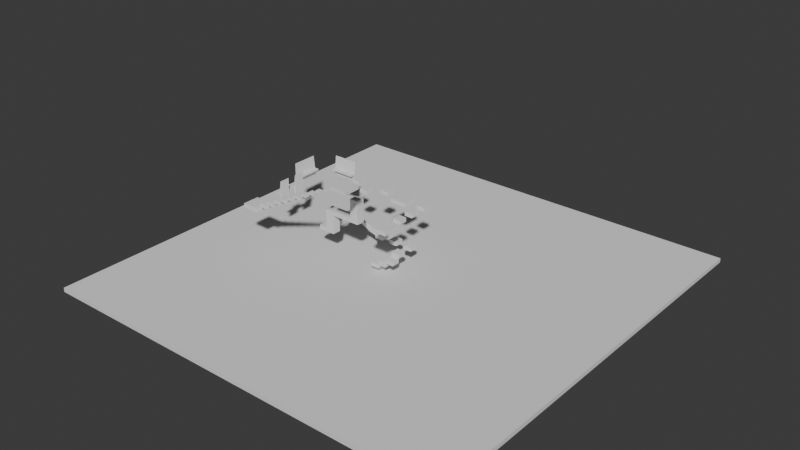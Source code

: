 # Source: map.blend  (saved by Blender 4.2.66; exported with 4.5.12 LTS)
import bpy
from mathutils import Matrix  # noqa: F401  (used for matrix-valued properties, if any)

bpy.ops.wm.read_factory_settings(use_empty=True)
scene = bpy.context.scene
scene.name = 'Scene'

# ---- collections
col_collection = bpy.data.collections.new('Collection'); scene.collection.children.link(col_collection)

# ---- world
world_world = bpy.data.worlds.new('World'); scene.world = world_world
world_world.use_nodes = True; world_world.node_tree.nodes.clear()
_N = world_world.node_tree.nodes; _L = world_world.node_tree.links
n0 = _N.new('ShaderNodeOutputWorld'); n0.name = 'World Output'; n0.location = (300, 300)
n1 = _N.new('ShaderNodeBackground'); n1.name = 'Background'; n1.location = (10, 300)
n1.inputs[0].default_value = (0.05088, 0.05088, 0.05088, 1.0)
_L.new(n1.outputs[0], n0.inputs[0])
n0.is_active_output = True
world_world.color = (0.05088, 0.05088, 0.05088)
world_world.sun_shadow_jitter_overblur = 0.0

# ---- meshes
me_cube_016 = bpy.data.meshes.new('Cube.016')
me_cube_016.from_pydata([(-1.0, -1.0, -1.0), (-1.0, -1.0, 0.0), (-1.0, 1.0, -1.0), (-1.0, 1.0, 0.0), (1.0, -1.0, -1.0), (1.0, -1.0, 0.0), (1.0, 1.0, -1.0), (1.0, 1.0, 0.0), (23.0, -24.5, -13.5), (23.0, -24.5, -12.5), (-27.0, -24.5, -13.5), (-27.0, -24.5, -12.5), (23.0, 25.5, -13.5), (23.0, 25.5, -12.5), (-27.0, 25.5, -13.5), (-27.0, 25.5, -12.5), (-1.5, -2.25, -12.5), (-1.5, -2.25, -11.5), (-2.5, -2.25, -12.5), (-2.5, -2.25, -11.5), (-1.5, -1.25, -12.5), (-1.5, -1.25, -11.5), (-2.5, -1.25, -12.5), (-2.5, -1.25, -11.5), (-0.5, -2.25, -11.5), (-0.5, -2.25, -10.5), (-1.5, -2.25, -11.5), (-1.5, -2.25, -10.5), (-0.5, -1.25, -11.5), (-0.5, -1.25, -10.5), (-1.5, -1.25, -11.5), (-1.5, -1.25, -10.5), (-0.5, -1.25, -10.5), (-0.5, -1.25, -9.5), (-1.5, -1.25, -10.5), (-1.5, -1.25, -9.5), (-0.5, -0.25, -10.5), (-0.5, -0.25, -9.5), (-1.5, -0.25, -10.5), (-1.5, -0.25, -9.5), (-0.5, -0.25, -9.5), (-0.5, -0.25, -8.5), (-1.5, -0.25, -9.5), (-1.5, -0.25, -8.5), (-0.5, 0.75, -9.5), (-0.5, 0.75, -8.5), (-1.5, 0.75, -9.5), (-1.5, 0.75, -8.5), (-1.5, -0.25, -8.5), (-1.5, -0.25, -7.5), (-2.5, -0.25, -8.5), (-2.5, -0.25, -7.5), (-1.5, 0.75, -8.5), (-1.5, 0.75, -7.5), (-2.5, 0.75, -8.5), (-2.5, 0.75, -7.5), (-3.5, -0.25, -8.5), (-3.5, -0.25, -7.5), (-4.5, -0.25, -8.5), (-4.5, -0.25, -7.5), (-3.5, 0.75, -8.5), (-3.5, 0.75, -7.5), (-4.5, 0.75, -8.5), (-4.5, 0.75, -7.5), (-3.5, -2.25, -8.5), (-3.5, -2.25, -7.5), (-4.5, -2.25, -8.5), (-4.5, -2.25, -7.5), (-3.5, -1.25, -8.5), (-3.5, -1.25, -7.5), (-4.5, -1.25, -8.5), (-4.5, -1.25, -7.5), (-3.5, -4.25, -8.5), (-3.5, -4.25, -7.5), (-4.5, -4.25, -8.5), (-4.5, -4.25, -7.5), (-3.5, -3.25, -8.5), (-3.5, -3.25, -7.5), (-4.5, -3.25, -8.5), (-4.5, -3.25, -7.5), (-4.149, -7.75, -6.0), (-4.149, -7.75, -5.0), (-4.149, -4.25, -8.5), (-4.149, -4.25, -7.5), (-3.851, -7.75, -6.0), (-3.851, -7.75, -5.0), (-3.851, -4.25, -8.5), (-3.851, -4.25, -7.5), (-4.5, -8.75, -6.0), (-4.5, -8.75, -5.0), (-4.5, -7.75, -6.0), (-4.5, -7.75, -5.0), (-3.5, -8.75, -6.0), (-3.5, -8.75, -5.0), (-3.5, -7.75, -6.0), (-3.5, -7.75, -5.0), (-2.0, -8.75, -6.0), (-2.0, -8.75, -5.0), (-2.0, -7.75, -6.0), (-2.0, -7.75, -5.0), (0.5, -8.75, -6.0), (0.5, -8.75, -5.0), (0.5, -7.75, -6.0), (0.5, -7.75, -5.0), (-0.5, -7.75, -6.0), (-0.5, -7.75, -0.5), (-0.5, -6.75, -6.0), (-0.5, -6.75, -0.5), (0.5, -7.75, -6.0), (0.5, -7.75, -0.5), (0.5, -6.75, -6.0), (0.5, -6.75, -0.5), (0.5, -6.75, -1.5), (0.5, -6.75, -0.5), (-0.5, -6.75, -1.5), (-0.5, -6.75, -0.5), (0.5, -4.25, -1.5), (0.5, -4.25, -0.5), (-0.5, -4.25, -1.5), (-0.5, -4.25, -0.5), (-0.5, -4.25, -1.5), (-0.5, -4.25, 4.0), (-0.5, -3.25, -1.5), (-0.5, -3.25, 4.0), (0.5, -4.25, -1.5), (0.5, -4.25, 4.0), (0.5, -3.25, -1.5), (0.5, -3.25, 4.0), (-6.0, 0.5, -1.0), (-6.0, 0.5, 0.0), (-6.0, -0.5, -1.0), (-6.0, -0.5, 0.0), (-7.0, 0.5, -1.0), (-7.0, 0.5, 0.0), (-7.0, -0.5, -1.0), (-7.0, -0.5, 0.0), (-4.0, 0.5, -1.0), (-4.0, 0.5, 0.0), (-4.0, -0.5, -1.0), (-4.0, -0.5, 0.0), (-5.0, 0.5, -1.0), (-5.0, 0.5, 0.0), (-5.0, -0.5, -1.0), (-5.0, -0.5, 0.0), (-2.0, 0.5, -1.0), (-2.0, 0.5, 0.0), (-2.0, -0.5, -1.0), (-2.0, -0.5, 0.0), (-3.0, 0.5, -1.0), (-3.0, 0.5, 0.0), (-3.0, -0.5, -1.0), (-3.0, -0.5, 0.0), (-7.5, -3.75, -1.0), (-7.5, -3.75, 0.0), (-7.5, -1.75, -1.0), (-7.5, -1.75, 0.0), (-5.5, -3.75, -1.0), (-5.5, -3.75, 0.0), (-5.5, -1.75, -1.0), (-5.5, -1.75, 0.0), (-6.5, -5.0, -1.0), (-6.5, -5.0, 0.0), (-6.5, -6.0, -1.0), (-6.5, -6.0, 0.0), (-7.5, -5.0, -1.0), (-7.5, -5.0, 0.0), (-7.5, -6.0, -1.0), (-7.5, -6.0, 0.0), (-5.25, -7.0, -1.0), (-5.25, -7.0, 0.0), (-5.25, -8.0, -1.0), (-5.25, -8.0, 0.0), (-6.25, -7.0, -1.0), (-6.25, -7.0, 0.0), (-6.25, -8.0, -1.0), (-6.25, -8.0, 0.0), (-6.5, -9.25, -1.0), (-6.5, -9.25, 0.0), (-6.5, -10.25, -1.0), (-6.5, -10.25, 0.0), (-7.5, -9.25, -1.0), (-7.5, -9.25, 0.0), (-7.5, -10.25, -1.0), (-7.5, -10.25, 0.0), (-3.5, -16.0, -2.0), (-3.5, -16.25, 2.5), (-3.5, -16.25, -2.0), (-3.5, -16.25, 2.5), (-6.5, -16.0, -2.0), (-6.5, -16.25, 2.5), (-6.5, -16.25, -2.0), (-6.5, -16.25, 2.5), (-3.5, -16.09, -0.4475), (-3.5, -16.25, -0.4475), (-6.5, -16.25, -0.4475), (-6.5, -16.09, -0.4475), (-3.5, -16.25, -0.7952), (-6.5, -16.25, -0.7952), (-6.5, -16.07, -0.7952), (-3.5, -16.07, -0.7952), (-3.5, -15.56, -0.7962), (-3.5, -15.55, -0.4465), (-6.5, -15.55, -0.4465), (-6.5, -15.56, -0.7962), (-7.949, -14.3, -2.0), (-8.199, -14.3, 2.5), (-8.199, -14.3, -2.0), (-8.199, -14.3, 2.5), (-7.949, -11.3, -2.0), (-8.199, -11.3, 2.5), (-8.199, -11.3, -2.0), (-8.199, -11.3, 2.5), (-8.035, -14.3, -0.4475), (-8.199, -14.3, -0.4475), (-8.199, -11.3, -0.4475), (-8.035, -11.3, -0.4475), (-8.199, -14.3, -0.7952), (-8.199, -11.3, -0.7952), (-8.016, -11.3, -0.7952), (-8.016, -14.3, -0.7952), (-7.506, -14.3, -0.7962), (-7.501, -14.3, -0.4465), (-7.501, -11.3, -0.4465), (-7.506, -11.3, -0.7962), (-2.5, -14.35, -2.0), (-2.5, -14.1, 2.5), (-2.5, -14.1, -2.0), (-2.5, -14.1, 2.5), (-1.25, -14.35, -2.0), (-1.25, -14.1, 2.5), (-1.25, -14.1, -2.0), (-1.25, -14.1, 2.5), (-2.5, -14.27, -0.4475), (-2.5, -14.1, -0.4475), (-1.25, -14.1, -0.4475), (-1.25, -14.27, -0.4475), (-2.5, -14.1, -0.7952), (-1.25, -14.1, -0.7952), (-1.25, -14.29, -0.7952), (-2.5, -14.29, -0.7952), (-2.5, -14.8, -0.7962), (-2.5, -14.8, -0.4465), (-1.25, -14.8, -0.4465), (-1.25, -14.8, -0.7962), (-0.25, -14.35, -2.0), (-0.25, -14.1, 2.5), (-0.25, -14.1, -2.0), (-0.25, -14.1, 2.5), (1.0, -14.35, -2.0), (1.0, -14.1, 2.5), (1.0, -14.1, -2.0), (1.0, -14.1, 2.5), (-0.25, -14.27, -0.4475), (-0.25, -14.1, -0.4475), (1.0, -14.1, -0.4475), (1.0, -14.27, -0.4475), (-0.25, -14.1, -0.7952), (1.0, -14.1, -0.7952), (1.0, -14.29, -0.7952), (-0.25, -14.29, -0.7952), (-0.25, -14.8, -0.7962), (-0.25, -14.8, -0.4465), (1.0, -14.8, -0.4465), (1.0, -14.8, -0.7962), (3.25, -15.5, -1.5), (3.25, -15.5, -0.5), (3.25, -13.5, -1.5), (3.25, -13.5, -0.5), (5.25, -15.5, -1.5), (5.25, -15.5, -0.5), (5.25, -13.5, -1.5), (5.25, -13.5, -0.5), (4.75, -13.5, -0.5), (4.75, -13.5, 0.5), (3.75, -13.5, -0.5), (3.75, -13.5, 0.5), (4.75, -12.5, -0.5), (4.75, -12.5, 0.5), (3.75, -12.5, -0.5), (3.75, -12.5, 0.5), (4.695, -12.44, 0.5551), (4.695, -12.44, 1.445), (3.805, -12.44, 0.5551), (3.805, -12.44, 1.445), (4.695, -11.56, 0.5551), (4.695, -11.56, 1.445), (3.805, -11.56, 0.5551), (3.805, -11.56, 1.445), (4.659, -11.41, 1.591), (4.659, -11.41, 2.409), (3.841, -11.41, 1.591), (3.841, -11.41, 2.409), (4.659, -10.59, 1.591), (4.659, -10.59, 2.409), (3.841, -10.59, 1.591), (3.841, -10.59, 2.409), (4.647, -10.4, 2.603), (4.647, -10.4, 3.397), (3.853, -10.4, 2.603), (3.853, -10.4, 3.397), (4.647, -9.603, 2.603), (4.647, -9.603, 3.397), (3.853, -9.603, 2.603), (3.853, -9.603, 3.397), (4.605, -9.355, 3.645), (4.605, -9.355, 4.355), (3.895, -9.355, 3.645), (3.895, -9.355, 4.355), (4.605, -8.645, 3.645), (4.605, -8.645, 4.355), (3.895, -8.645, 3.645), (3.895, -8.645, 4.355), (4.6, -8.35, 4.65), (4.6, -8.35, 5.35), (3.9, -8.35, 4.65), (3.9, -8.35, 5.35), (4.6, -7.65, 4.65), (4.6, -7.65, 5.35), (3.9, -7.65, 4.65), (3.9, -7.65, 5.35), (4.566, -7.316, 5.684), (4.566, -7.316, 6.316), (3.934, -7.316, 5.684), (3.934, -7.316, 6.316), (4.566, -6.684, 5.684), (4.566, -6.684, 6.316), (3.934, -6.684, 5.684), (3.934, -6.684, 6.316), (4.544, -6.294, 6.706), (4.544, -6.294, 7.294), (3.956, -6.294, 6.706), (3.956, -6.294, 7.294), (4.544, -5.706, 6.706), (4.544, -5.706, 7.294), (3.956, -5.706, 6.706), (3.956, -5.706, 7.294), (4.527, -5.277, 7.723), (4.527, -5.277, 8.277), (3.973, -5.277, 7.723), (3.973, -5.277, 8.277), (4.527, -4.723, 7.723), (4.527, -4.723, 8.277), (3.973, -4.723, 7.723), (3.973, -4.723, 8.277), (4.473, -4.223, 8.777), (4.473, -4.223, 9.223), (4.027, -4.223, 8.777), (4.027, -4.223, 9.223), (4.473, -3.777, 8.777), (4.473, -3.777, 9.223), (4.027, -3.777, 8.777), (4.027, -3.777, 9.223), (4.397, -3.147, 9.853), (4.397, -3.147, 10.15), (4.103, -3.147, 9.853), (4.103, -3.147, 10.15), (4.397, -2.853, 9.853), (4.397, -2.853, 10.15), (4.103, -2.853, 9.853), (4.103, -2.853, 10.15), (3.25, -2.5, 10.5), (3.25, -2.5, 11.5), (3.25, -0.5, 10.5), (3.25, -0.5, 11.5), (5.25, -2.5, 10.5), (5.25, -2.5, 11.5), (5.25, -0.5, 10.5), (5.25, -0.5, 11.5)], [], [(0, 1, 3, 2), (2, 3, 7, 6), (6, 7, 5, 4), (4, 5, 1, 0), (2, 6, 4, 0), (7, 3, 1, 5), (8, 9, 11, 10), (10, 11, 15, 14), (14, 15, 13, 12), (12, 13, 9, 8), (10, 14, 12, 8), (15, 11, 9, 13), (16, 17, 19, 18), (18, 19, 23, 22), (22, 23, 21, 20), (20, 21, 17, 16), (18, 22, 20, 16), (23, 19, 17, 21), (24, 25, 27, 26), (26, 27, 31, 30), (30, 31, 29, 28), (28, 29, 25, 24), (26, 30, 28, 24), (31, 27, 25, 29), (32, 33, 35, 34), (34, 35, 39, 38), (38, 39, 37, 36), (36, 37, 33, 32), (34, 38, 36, 32), (39, 35, 33, 37), (40, 41, 43, 42), (42, 43, 47, 46), (46, 47, 45, 44), (44, 45, 41, 40), (42, 46, 44, 40), (47, 43, 41, 45), (48, 49, 51, 50), (50, 51, 55, 54), (54, 55, 53, 52), (52, 53, 49, 48), (50, 54, 52, 48), (55, 51, 49, 53), (56, 57, 59, 58), (58, 59, 63, 62), (62, 63, 61, 60), (60, 61, 57, 56), (58, 62, 60, 56), (63, 59, 57, 61), (64, 65, 67, 66), (66, 67, 71, 70), (70, 71, 69, 68), (68, 69, 65, 64), (66, 70, 68, 64), (71, 67, 65, 69), (72, 73, 75, 74), (74, 75, 79, 78), (78, 79, 77, 76), (76, 77, 73, 72), (74, 78, 76, 72), (79, 75, 73, 77), (80, 81, 83, 82), (82, 83, 87, 86), (86, 87, 85, 84), (84, 85, 81, 80), (82, 86, 84, 80), (87, 83, 81, 85), (88, 89, 91, 90), (90, 91, 95, 94), (94, 95, 93, 92), (92, 93, 89, 88), (90, 94, 92, 88), (95, 91, 89, 93), (96, 97, 99, 98), (98, 99, 103, 102), (102, 103, 101, 100), (100, 101, 97, 96), (98, 102, 100, 96), (103, 99, 97, 101), (104, 105, 107, 106), (106, 107, 111, 110), (110, 111, 109, 108), (108, 109, 105, 104), (106, 110, 108, 104), (111, 107, 105, 109), (112, 113, 115, 114), (114, 115, 119, 118), (118, 119, 117, 116), (116, 117, 113, 112), (114, 118, 116, 112), (119, 115, 113, 117), (120, 121, 123, 122), (122, 123, 127, 126), (126, 127, 125, 124), (124, 125, 121, 120), (122, 126, 124, 120), (127, 123, 121, 125), (128, 129, 131, 130), (130, 131, 135, 134), (134, 135, 133, 132), (132, 133, 129, 128), (130, 134, 132, 128), (135, 131, 129, 133), (136, 137, 139, 138), (138, 139, 143, 142), (142, 143, 141, 140), (140, 141, 137, 136), (138, 142, 140, 136), (143, 139, 137, 141), (144, 145, 147, 146), (146, 147, 151, 150), (150, 151, 149, 148), (148, 149, 145, 144), (146, 150, 148, 144), (151, 147, 145, 149), (152, 153, 155, 154), (154, 155, 159, 158), (158, 159, 157, 156), (156, 157, 153, 152), (154, 158, 156, 152), (159, 155, 153, 157), (160, 161, 163, 162), (162, 163, 167, 166), (166, 167, 165, 164), (164, 165, 161, 160), (162, 166, 164, 160), (167, 163, 161, 165), (168, 169, 171, 170), (170, 171, 175, 174), (174, 175, 173, 172), (172, 173, 169, 168), (170, 174, 172, 168), (175, 171, 169, 173), (176, 177, 179, 178), (178, 179, 183, 182), (182, 183, 181, 180), (180, 181, 177, 176), (178, 182, 180, 176), (183, 179, 177, 181), (192, 185, 187, 193), (193, 187, 191, 194), (194, 191, 189, 195), (195, 189, 185, 192), (186, 190, 188, 184), (191, 187, 185, 189), (195, 192, 201, 202), (197, 194, 195, 198), (196, 193, 194, 197), (199, 192, 193, 196), (184, 199, 196, 186), (186, 196, 197, 190), (190, 197, 198, 188), (188, 198, 199, 184), (203, 202, 201, 200), (199, 198, 203, 200), (192, 199, 200, 201), (198, 195, 202, 203), (212, 205, 207, 213), (213, 207, 211, 214), (214, 211, 209, 215), (215, 209, 205, 212), (206, 210, 208, 204), (211, 207, 205, 209), (215, 212, 221, 222), (217, 214, 215, 218), (216, 213, 214, 217), (219, 212, 213, 216), (204, 219, 216, 206), (206, 216, 217, 210), (210, 217, 218, 208), (208, 218, 219, 204), (223, 222, 221, 220), (219, 218, 223, 220), (212, 219, 220, 221), (218, 215, 222, 223), (232, 225, 227, 233), (233, 227, 231, 234), (234, 231, 229, 235), (235, 229, 225, 232), (226, 230, 228, 224), (231, 227, 225, 229), (235, 232, 241, 242), (237, 234, 235, 238), (236, 233, 234, 237), (239, 232, 233, 236), (224, 239, 236, 226), (226, 236, 237, 230), (230, 237, 238, 228), (228, 238, 239, 224), (243, 242, 241, 240), (239, 238, 243, 240), (232, 239, 240, 241), (252, 245, 247, 253), (253, 247, 251, 254), (254, 251, 249, 255), (255, 249, 245, 252), (246, 250, 248, 244), (251, 247, 245, 249), (255, 252, 261, 262), (257, 254, 255, 258), (256, 253, 254, 257), (259, 252, 253, 256), (244, 259, 256, 246), (246, 256, 257, 250), (250, 257, 258, 248), (248, 258, 259, 244), (263, 262, 261, 260), (259, 258, 263, 260), (235, 252, 259, 238), (258, 255, 262, 263), (261, 252, 235, 242), (260, 261, 242, 243), (259, 260, 243, 238), (264, 265, 267, 266), (266, 267, 271, 270), (270, 271, 269, 268), (268, 269, 265, 264), (266, 270, 268, 264), (271, 267, 265, 269), (272, 273, 275, 274), (274, 275, 279, 278), (278, 279, 277, 276), (276, 277, 273, 272), (274, 278, 276, 272), (279, 275, 273, 277), (280, 281, 283, 282), (282, 283, 287, 286), (286, 287, 285, 284), (284, 285, 281, 280), (282, 286, 284, 280), (287, 283, 281, 285), (288, 289, 291, 290), (290, 291, 295, 294), (294, 295, 293, 292), (292, 293, 289, 288), (290, 294, 292, 288), (295, 291, 289, 293), (296, 297, 299, 298), (298, 299, 303, 302), (302, 303, 301, 300), (300, 301, 297, 296), (298, 302, 300, 296), (303, 299, 297, 301), (304, 305, 307, 306), (306, 307, 311, 310), (310, 311, 309, 308), (308, 309, 305, 304), (306, 310, 308, 304), (311, 307, 305, 309), (312, 313, 315, 314), (314, 315, 319, 318), (318, 319, 317, 316), (316, 317, 313, 312), (314, 318, 316, 312), (319, 315, 313, 317), (320, 321, 323, 322), (322, 323, 327, 326), (326, 327, 325, 324), (324, 325, 321, 320), (322, 326, 324, 320), (327, 323, 321, 325), (328, 329, 331, 330), (330, 331, 335, 334), (334, 335, 333, 332), (332, 333, 329, 328), (330, 334, 332, 328), (335, 331, 329, 333), (336, 337, 339, 338), (338, 339, 343, 342), (342, 343, 341, 340), (340, 341, 337, 336), (338, 342, 340, 336), (343, 339, 337, 341), (344, 345, 347, 346), (346, 347, 351, 350), (350, 351, 349, 348), (348, 349, 345, 344), (346, 350, 348, 344), (351, 347, 345, 349), (352, 353, 355, 354), (354, 355, 359, 358), (358, 359, 357, 356), (356, 357, 353, 352), (354, 358, 356, 352), (359, 355, 353, 357), (360, 361, 363, 362), (362, 363, 367, 366), (366, 367, 365, 364), (364, 365, 361, 360), (362, 366, 364, 360), (367, 363, 361, 365)])
_uv = me_cube_016.uv_layers.new(name='UVMap')
_uv.uv.foreach_set('vector', [6.828, 0.5537, 6.828, 1.554, 8.828, 1.554, 8.828, 0.5537, 0.7009, 0.5537, 0.7009, 1.554, 2.701, 1.554, 2.701, 0.5537, 8.828, 0.5537, 8.828, 1.554, 6.828, 1.554, 6.828, 0.5537, 2.701, 0.5537, 2.701, 1.554, 0.7009, 1.554, 0.7009, 0.5537, 0.7009, 8.828, 2.701, 8.828, 2.701, 6.828, 0.7009, 6.828, 2.701, 8.828, 0.7009, 8.828, 0.7009, 6.828, 2.701, 6.828, 24.7, -11.95, 24.7, -10.95, -25.3, -10.95, -25.3, -11.95, -16.67, -11.95, -16.67, -10.95, 33.33, -10.95, 33.33, -11.95, -25.3, -11.95, -25.3, -10.95, 24.7, -10.95, 24.7, -11.95, 33.33, -11.95, 33.33, -10.95, -16.67, -10.95, -16.67, -11.95, -25.3, -16.67, -25.3, 33.33, 24.7, 33.33, 24.7, -16.67, -25.3, 33.33, -25.3, -16.67, 24.7, -16.67, 24.7, 33.33, 0.2009, -10.95, 0.2009, -9.946, -0.7991, -9.946, -0.7991, -10.95, 5.578, -10.95, 5.578, -9.946, 6.578, -9.946, 6.578, -10.95, -0.7991, -10.95, -0.7991, -9.946, 0.2009, -9.946, 0.2009, -10.95, 6.578, -10.95, 6.578, -9.946, 5.578, -9.946, 5.578, -10.95, -0.7991, 5.578, -0.7991, 6.578, 0.2009, 6.578, 0.2009, 5.578, -0.7991, 6.578, -0.7991, 5.578, 0.2009, 5.578, 0.2009, 6.578, 1.201, -9.946, 1.201, -8.946, 0.2009, -8.946, 0.2009, -9.946, 5.578, -9.946, 5.578, -8.946, 6.578, -8.946, 6.578, -9.946, 0.2009, -9.946, 0.2009, -8.946, 1.201, -8.946, 1.201, -9.946, 6.578, -9.946, 6.578, -8.946, 5.578, -8.946, 5.578, -9.946, 0.2009, 5.578, 0.2009, 6.578, 1.201, 6.578, 1.201, 5.578, 0.2009, 6.578, 0.2009, 5.578, 1.201, 5.578, 1.201, 6.578, 1.201, -8.946, 1.201, -7.946, 0.2009, -7.946, 0.2009, -8.946, 6.578, -8.946, 6.578, -7.946, 7.578, -7.946, 7.578, -8.946, 0.2009, -8.946, 0.2009, -7.946, 1.201, -7.946, 1.201, -8.946, 7.578, -8.946, 7.578, -7.946, 6.578, -7.946, 6.578, -8.946, 0.2009, 6.578, 0.2009, 7.578, 1.201, 7.578, 1.201, 6.578, 0.2009, 7.578, 0.2009, 6.578, 1.201, 6.578, 1.201, 7.578, 1.201, -7.946, 1.201, -6.946, 0.2009, -6.946, 0.2009, -7.946, 7.578, -7.946, 7.578, -6.946, 8.578, -6.946, 8.578, -7.946, 0.2009, -7.946, 0.2009, -6.946, 1.201, -6.946, 1.201, -7.946, 8.578, -7.946, 8.578, -6.946, 7.578, -6.946, 7.578, -7.946, 0.2009, 7.578, 0.2009, 8.578, 1.201, 8.578, 1.201, 7.578, 0.2009, 8.578, 0.2009, 7.578, 1.201, 7.578, 1.201, 8.578, 0.2009, -6.946, 0.2009, -5.946, -0.7991, -5.946, -0.7991, -6.946, 7.578, -6.946, 7.578, -5.946, 8.578, -5.946, 8.578, -6.946, -0.7991, -6.946, -0.7991, -5.946, 0.2009, -5.946, 0.2009, -6.946, 8.578, -6.946, 8.578, -5.946, 7.578, -5.946, 7.578, -6.946, -0.7991, 7.578, -0.7991, 8.578, 0.2009, 8.578, 0.2009, 7.578, -0.7991, 8.578, -0.7991, 7.578, 0.2009, 7.578, 0.2009, 8.578, -1.799, -6.946, -1.799, -5.946, -2.799, -5.946, -2.799, -6.946, 7.578, -6.946, 7.578, -5.946, 8.578, -5.946, 8.578, -6.946, -2.799, -6.946, -2.799, -5.946, -1.799, -5.946, -1.799, -6.946, 8.578, -6.946, 8.578, -5.946, 7.578, -5.946, 7.578, -6.946, -2.799, 7.578, -2.799, 8.578, -1.799, 8.578, -1.799, 7.578, -2.799, 8.578, -2.799, 7.578, -1.799, 7.578, -1.799, 8.578, -1.799, -6.946, -1.799, -5.946, -2.799, -5.946, -2.799, -6.946, 5.578, -6.946, 5.578, -5.946, 6.578, -5.946, 6.578, -6.946, -2.799, -6.946, -2.799, -5.946, -1.799, -5.946, -1.799, -6.946, 6.578, -6.946, 6.578, -5.946, 5.578, -5.946, 5.578, -6.946, -2.799, 5.578, -2.799, 6.578, -1.799, 6.578, -1.799, 5.578, -2.799, 6.578, -2.799, 5.578, -1.799, 5.578, -1.799, 6.578, -1.799, -6.946, -1.799, -5.946, -2.799, -5.946, -2.799, -6.946, 3.578, -6.946, 3.578, -5.946, 4.578, -5.946, 4.578, -6.946, -2.799, -6.946, -2.799, -5.946, -1.799, -5.946, -1.799, -6.946, 4.578, -6.946, 4.578, -5.946, 3.578, -5.946, 3.578, -6.946, -2.799, 3.578, -2.799, 4.578, -1.799, 4.578, -1.799, 3.578, -2.799, 4.578, -2.799, 3.578, -1.799, 3.578, -1.799, 4.578, 0.07764, -4.446, 0.07764, -3.446, 3.578, -5.946, 3.578, -6.946, -2.448, -6.946, -2.448, -5.946, -2.15, -5.946, -2.15, -6.946, 3.578, -6.946, 3.578, -5.946, 0.07764, -3.446, 0.07764, -4.446, -2.15, -4.446, -2.15, -3.446, -2.448, -3.446, -2.448, -4.446, -2.448, 3.578, -2.15, 3.578, -2.15, 0.07764, -2.448, 0.07764, -2.15, 3.578, -2.448, 3.578, -2.448, 0.07764, -2.15, 0.07764, -0.9224, -4.446, -0.9224, -3.446, 0.07764, -3.446, 0.07764, -4.446, -2.799, -4.446, -2.799, -3.446, -1.799, -3.446, -1.799, -4.446, 0.07764, -4.446, 0.07764, -3.446, -0.9224, -3.446, -0.9224, -4.446, -1.799, -4.446, -1.799, -3.446, -2.799, -3.446, -2.799, -4.446, -2.799, 0.07764, -1.799, 0.07764, -1.799, -0.9224, -2.799, -0.9224, -1.799, 0.07764, -2.799, 0.07764, -2.799, -0.9224, -1.799, -0.9224, -0.9224, -4.446, -0.9224, -3.446, 0.07764, -3.446, 0.07764, -4.446, -0.2991, -4.446, -0.2991, -3.446, 2.201, -3.446, 2.201, -4.446, 0.07764, -4.446, 0.07764, -3.446, -0.9224, -3.446, -0.9224, -4.446, 2.201, -4.446, 2.201, -3.446, -0.2991, -3.446, -0.2991, -4.446, -0.2991, 0.07764, 2.201, 0.07764, 2.201, -0.9224, -0.2991, -0.9224, 2.201, 0.07764, -0.2991, 0.07764, -0.2991, -0.9224, 2.201, -0.9224, 0.07764, -4.446, 0.07764, 1.054, 1.078, 1.054, 1.078, -4.446, 1.201, -4.446, 1.201, 1.054, 2.201, 1.054, 2.201, -4.446, 1.078, -4.446, 1.078, 1.054, 0.07764, 1.054, 0.07764, -4.446, 2.201, -4.446, 2.201, 1.054, 1.201, 1.054, 1.201, -4.446, 1.201, 1.078, 2.201, 1.078, 2.201, 0.07764, 1.201, 0.07764, 2.201, 1.078, 1.201, 1.078, 1.201, 0.07764, 2.201, 0.07764, 2.201, 0.05368, 2.201, 1.054, 1.201, 1.054, 1.201, 0.05368, 1.078, 0.05368, 1.078, 1.054, 3.578, 1.054, 3.578, 0.05368, 1.201, 0.05368, 1.201, 1.054, 2.201, 1.054, 2.201, 0.05368, 3.578, 0.05368, 3.578, 1.054, 1.078, 1.054, 1.078, 0.05368, 1.201, 1.078, 1.201, 3.578, 2.201, 3.578, 2.201, 1.078, 1.201, 3.578, 1.201, 1.078, 2.201, 1.078, 2.201, 3.578, 3.578, 0.05368, 3.578, 5.554, 4.578, 5.554, 4.578, 0.05368, 1.201, 0.05368, 1.201, 5.554, 2.201, 5.554, 2.201, 0.05368, 4.578, 0.05368, 4.578, 5.554, 3.578, 5.554, 3.578, 0.05368, 2.201, 0.05368, 2.201, 5.554, 1.201, 5.554, 1.201, 0.05368, 1.201, 4.578, 2.201, 4.578, 2.201, 3.578, 1.201, 3.578, 2.201, 4.578, 1.201, 4.578, 1.201, 3.578, 2.201, 3.578, 8.328, 0.5537, 8.328, 1.554, 7.328, 1.554, 7.328, 0.5537, -4.299, 0.5537, -4.299, 1.554, -5.299, 1.554, -5.299, 0.5537, 7.328, 0.5537, 7.328, 1.554, 8.328, 1.554, 8.328, 0.5537, -5.299, 0.5537, -5.299, 1.554, -4.299, 1.554, -4.299, 0.5537, -4.299, 7.328, -5.299, 7.328, -5.299, 8.328, -4.299, 8.328, -5.299, 7.328, -4.299, 7.328, -4.299, 8.328, -5.299, 8.328, 8.328, 0.5537, 8.328, 1.554, 7.328, 1.554, 7.328, 0.5537, -2.299, 0.5537, -2.299, 1.554, -3.299, 1.554, -3.299, 0.5537, 7.328, 0.5537, 7.328, 1.554, 8.328, 1.554, 8.328, 0.5537, -3.299, 0.5537, -3.299, 1.554, -2.299, 1.554, -2.299, 0.5537, -2.299, 7.328, -3.299, 7.328, -3.299, 8.328, -2.299, 8.328, -3.299, 7.328, -2.299, 7.328, -2.299, 8.328, -3.299, 8.328, 8.328, 0.5537, 8.328, 1.554, 7.328, 1.554, 7.328, 0.5537, -0.2991, 0.5537, -0.2991, 1.554, -1.299, 1.554, -1.299, 0.5537, 7.328, 0.5537, 7.328, 1.554, 8.328, 1.554, 8.328, 0.5537, -1.299, 0.5537, -1.299, 1.554, -0.2991, 1.554, -0.2991, 0.5537, -0.2991, 7.328, -1.299, 7.328, -1.299, 8.328, -0.2991, 8.328, -1.299, 7.328, -0.2991, 7.328, -0.2991, 8.328, -1.299, 8.328, 4.078, 0.5537, 4.078, 1.554, 6.078, 1.554, 6.078, 0.5537, -5.799, 0.5537, -5.799, 1.554, -3.799, 1.554, -3.799, 0.5537, 6.078, 0.5537, 6.078, 1.554, 4.078, 1.554, 4.078, 0.5537, -3.799, 0.5537, -3.799, 1.554, -5.799, 1.554, -5.799, 0.5537, -5.799, 6.078, -3.799, 6.078, -3.799, 4.078, -5.799, 4.078, -3.799, 6.078, -5.799, 6.078, -5.799, 4.078, -3.799, 4.078, 2.828, 0.5537, 2.828, 1.554, 1.828, 1.554, 1.828, 0.5537, -4.799, 0.5537, -4.799, 1.554, -5.799, 1.554, -5.799, 0.5537, 1.828, 0.5537, 1.828, 1.554, 2.828, 1.554, 2.828, 0.5537, -5.799, 0.5537, -5.799, 1.554, -4.799, 1.554, -4.799, 0.5537, -4.799, 1.828, -5.799, 1.828, -5.799, 2.828, -4.799, 2.828, -5.799, 1.828, -4.799, 1.828, -4.799, 2.828, -5.799, 2.828, 0.8276, 0.5537, 0.8276, 1.554, -0.1724, 1.554, -0.1724, 0.5537, -3.549, 0.5537, -3.549, 1.554, -4.549, 1.554, -4.549, 0.5537, -0.1724, 0.5537, -0.1724, 1.554, 0.8276, 1.554, 0.8276, 0.5537, -4.549, 0.5537, -4.549, 1.554, -3.549, 1.554, -3.549, 0.5537, -3.549, -0.1724, -4.549, -0.1724, -4.549, 0.8276, -3.549, 0.8276, -4.549, -0.1724, -3.549, -0.1724, -3.549, 0.8276, -4.549, 0.8276, -1.422, 0.5537, -1.422, 1.554, -2.422, 1.554, -2.422, 0.5537, -4.799, 0.5537, -4.799, 1.554, -5.799, 1.554, -5.799, 0.5537, -2.422, 0.5537, -2.422, 1.554, -1.422, 1.554, -1.422, 0.5537, -5.799, 0.5537, -5.799, 1.554, -4.799, 1.554, -4.799, 0.5537, -4.799, -2.422, -5.799, -2.422, -5.799, -1.422, -4.799, -1.422, -5.799, -2.422, -4.799, -2.422, -4.799, -1.422, -5.799, -1.422, -8.259, 1.106, -8.422, 4.054, -8.422, 4.054, -8.422, 1.106, -1.799, 1.106, -1.799, 4.054, -4.799, 4.054, -4.799, 1.106, -8.422, 1.106, -8.422, 4.054, -8.422, 4.054, -8.259, 1.106, -4.799, 1.106, -4.799, 4.054, -1.799, 4.054, -1.799, 1.106, -1.799, -8.422, -4.799, -8.422, -4.799, -8.172, -1.799, -8.172, -4.799, -8.422, -1.799, -8.422, -1.799, -8.422, -4.799, -8.422, -4.799, -8.259, -1.799, -8.259, -1.799, -7.725, -4.799, -7.725, -8.422, 0.7585, -8.422, 1.106, -8.259, 1.106, -8.239, 0.7585, -1.799, 0.7585, -1.799, 1.106, -4.799, 1.106, -4.799, 0.7585, -8.239, 0.7585, -8.259, 1.106, -8.422, 1.106, -8.422, 0.7585, -8.172, -0.4463, -8.239, 0.7585, -8.422, 0.7585, -8.422, -0.4463, -1.799, -0.4463, -1.799, 0.7585, -4.799, 0.7585, -4.799, -0.4463, -8.422, -0.4463, -8.422, 0.7585, -8.239, 0.7585, -8.172, -0.4463, -4.799, -0.4463, -4.799, 0.7585, -1.799, 0.7585, -1.799, -0.4463, -4.799, 0.7574, -4.799, 1.107, -1.799, 1.107, -1.799, 0.7574, -1.799, -8.239, -4.799, -8.239, -4.799, -7.729, -1.799, -7.729, -8.259, 1.106, -8.239, 0.7585, -7.729, 0.7574, -7.725, 1.107, -8.239, 0.7585, -8.259, 1.106, -7.725, 1.107, -7.729, 0.7574, -6.334, 1.106, -6.498, 4.054, -6.498, 4.054, -6.498, 1.106, -6.474, 1.106, -6.474, 4.054, -3.474, 4.054, -3.474, 1.106, -6.498, 1.106, -6.498, 4.054, -6.498, 4.054, -6.334, 1.106, -3.474, 1.106, -3.474, 4.054, -6.474, 4.054, -6.474, 1.106, -6.498, -6.474, -6.498, -3.474, -6.248, -3.474, -6.248, -6.474, -6.498, -3.474, -6.498, -6.474, -6.498, -6.474, -6.498, -3.474, -6.334, -3.474, -6.334, -6.474, -5.8, -6.474, -5.8, -3.474, -6.498, 0.7585, -6.498, 1.106, -6.334, 1.106, -6.315, 0.7585, -6.474, 0.7585, -6.474, 1.106, -3.474, 1.106, -3.474, 0.7585, -6.315, 0.7585, -6.334, 1.106, -6.498, 1.106, -6.498, 0.7585, -6.248, -0.4463, -6.315, 0.7585, -6.498, 0.7585, -6.498, -0.4463, -6.474, -0.4463, -6.474, 0.7585, -3.474, 0.7585, -3.474, -0.4463, -6.498, -0.4463, -6.498, 0.7585, -6.315, 0.7585, -6.248, -0.4463, -3.474, -0.4463, -3.474, 0.7585, -6.474, 0.7585, -6.474, -0.4463, -3.474, 0.7574, -3.474, 1.107, -6.474, 1.107, -6.474, 0.7574, -6.315, -6.474, -6.315, -3.474, -5.805, -3.474, -5.805, -6.474, -6.334, 1.106, -6.315, 0.7585, -5.805, 0.7574, -5.8, 1.107, -6.315, 0.7585, -6.334, 1.106, -5.8, 1.107, -5.805, 0.7574, -6.439, 1.106, -6.275, 4.054, -6.275, 4.054, -6.275, 1.106, -0.7991, 1.106, -0.7991, 4.054, 0.4509, 4.054, 0.4509, 1.106, -6.275, 1.106, -6.275, 4.054, -6.275, 4.054, -6.439, 1.106, 0.4509, 1.106, 0.4509, 4.054, -0.7991, 4.054, -0.7991, 1.106, -0.7991, -6.275, 0.4509, -6.275, 0.4509, -6.525, -0.7991, -6.525, 0.4509, -6.275, -0.7991, -6.275, -0.7991, -6.275, 0.4509, -6.275, 0.4509, -6.439, -0.7991, -6.439, -0.7991, -6.972, 0.4509, -6.972, -6.275, 0.7585, -6.275, 1.106, -6.439, 1.106, -6.458, 0.7585, -0.7991, 0.7585, -0.7991, 1.106, 0.4509, 1.106, 0.4509, 0.7585, -6.458, 0.7585, -6.439, 1.106, -6.275, 1.106, -6.275, 0.7585, -6.525, -0.4463, -6.458, 0.7585, -6.275, 0.7585, -6.275, -0.4463, -0.7991, -0.4463, -0.7991, 0.7585, 0.4509, 0.7585, 0.4509, -0.4463, -6.275, -0.4463, -6.275, 0.7585, -6.458, 0.7585, -6.525, -0.4463, 0.4509, -0.4463, 0.4509, 0.7585, -0.7991, 0.7585, -0.7991, -0.4463, 0.4509, 0.7574, 0.4509, 1.107, -0.7991, 1.107, -0.7991, 0.7574, -0.7991, -6.458, 0.4509, -6.458, 0.4509, -6.968, -0.7991, -6.968, -6.439, 1.106, -6.458, 0.7585, -6.968, 0.7574, -6.972, 1.107, -6.439, 1.106, -6.275, 4.054, -6.275, 4.054, -6.275, 1.106, 1.451, 1.106, 1.451, 4.054, 2.701, 4.054, 2.701, 1.106, -6.275, 1.106, -6.275, 4.054, -6.275, 4.054, -6.439, 1.106, 2.701, 1.106, 2.701, 4.054, 1.451, 4.054, 1.451, 1.106, 1.451, -6.275, 2.701, -6.275, 2.701, -6.525, 1.451, -6.525, 2.701, -6.275, 1.451, -6.275, 1.451, -6.275, 2.701, -6.275, 2.701, -6.439, 1.451, -6.439, 1.451, -6.972, 2.701, -6.972, -6.275, 0.7585, -6.275, 1.106, -6.439, 1.106, -6.458, 0.7585, 1.451, 0.7585, 1.451, 1.106, 2.701, 1.106, 2.701, 0.7585, -6.458, 0.7585, -6.439, 1.106, -6.275, 1.106, -6.275, 0.7585, -6.525, -0.4463, -6.458, 0.7585, -6.275, 0.7585, -6.275, -0.4463, 1.451, -0.4463, 1.451, 0.7585, 2.701, 0.7585, 2.701, -0.4463, -6.275, -0.4463, -6.275, 0.7585, -6.458, 0.7585, -6.525, -0.4463, 2.701, -0.4463, 2.701, 0.7585, 1.451, 0.7585, 1.451, -0.4463, 2.701, 0.7574, 2.701, 1.107, 1.451, 1.107, 1.451, 0.7574, 1.451, -6.458, 2.701, -6.458, 2.701, -6.968, 1.451, -6.968, 0.4509, 1.106, 1.451, 1.106, 1.451, 0.7585, 0.4509, 0.7585, -6.458, 0.7585, -6.439, 1.106, -6.972, 1.107, -6.968, 0.7574, 1.451, -6.972, 1.451, -6.439, 0.4509, -6.439, 0.4509, -6.972, 1.451, 0.7574, 1.451, 1.107, 0.4509, 1.107, 0.4509, 0.7574, 1.451, -6.458, 1.451, -6.968, 0.4509, -6.968, 0.4509, -6.458, -7.672, 0.05368, -7.672, 1.054, -5.672, 1.054, -5.672, 0.05368, 4.951, 0.05368, 4.951, 1.054, 6.951, 1.054, 6.951, 0.05368, -5.672, 0.05368, -5.672, 1.054, -7.672, 1.054, -7.672, 0.05368, 6.951, 0.05368, 6.951, 1.054, 4.951, 1.054, 4.951, 0.05368, 4.951, -5.672, 6.951, -5.672, 6.951, -7.672, 4.951, -7.672, 6.951, -5.672, 4.951, -5.672, 4.951, -7.672, 6.951, -7.672, 6.451, 1.054, 6.451, 2.054, 5.451, 2.054, 5.451, 1.054, -5.672, 1.054, -5.672, 2.054, -4.672, 2.054, -4.672, 1.054, 5.451, 1.054, 5.451, 2.054, 6.451, 2.054, 6.451, 1.054, -4.672, 1.054, -4.672, 2.054, -5.672, 2.054, -5.672, 1.054, 5.451, -5.672, 5.451, -4.672, 6.451, -4.672, 6.451, -5.672, 5.451, -4.672, 5.451, -5.672, 6.451, -5.672, 6.451, -4.672, 6.396, 2.109, 6.396, 2.999, 5.506, 2.999, 5.506, 2.109, -4.617, 2.109, -4.617, 2.999, -3.727, 2.999, -3.727, 2.109, 5.506, 2.109, 5.506, 2.999, 6.396, 2.999, 6.396, 2.109, -3.727, 2.109, -3.727, 2.999, -4.617, 2.999, -4.617, 2.109, 5.506, -4.617, 5.506, -3.727, 6.396, -3.727, 6.396, -4.617, 5.506, -3.727, 5.506, -4.617, 6.396, -4.617, 6.396, -3.727, 6.36, 3.144, 6.36, 3.963, 5.542, 3.963, 5.542, 3.144, -3.582, 3.144, -3.582, 3.963, -2.763, 3.963, -2.763, 3.144, 5.542, 3.144, 5.542, 3.963, 6.36, 3.963, 6.36, 3.144, -2.763, 3.144, -2.763, 3.963, -3.582, 3.963, -3.582, 3.144, 5.542, -3.582, 5.542, -2.763, 6.36, -2.763, 6.36, -3.582, 5.542, -2.763, 5.542, -3.582, 6.36, -3.582, 6.36, -2.763, 6.347, 4.157, 6.347, 4.95, 5.554, 4.95, 5.554, 4.157, -2.569, 4.157, -2.569, 4.95, -1.776, 4.95, -1.776, 4.157, 5.554, 4.157, 5.554, 4.95, 6.347, 4.95, 6.347, 4.157, -1.776, 4.157, -1.776, 4.95, -2.569, 4.95, -2.569, 4.157, 5.554, -2.569, 5.554, -1.776, 6.347, -1.776, 6.347, -2.569, 5.554, -1.776, 5.554, -2.569, 6.347, -2.569, 6.347, -1.776, 6.306, 5.198, 6.306, 5.909, 5.595, 5.909, 5.595, 5.198, -1.528, 5.198, -1.528, 5.909, -0.8169, 5.909, -0.8169, 5.198, 5.595, 5.198, 5.595, 5.909, 6.306, 5.909, 6.306, 5.198, -0.8169, 5.198, -0.8169, 5.909, -1.528, 5.909, -1.528, 5.198, 5.595, -1.528, 5.595, -0.8169, 6.306, -0.8169, 6.306, -1.528, 5.595, -0.8169, 5.595, -1.528, 6.306, -1.528, 6.306, -0.8169, 6.301, 6.203, 6.301, 6.904, 5.601, 6.904, 5.601, 6.203, -0.5227, 6.203, -0.5227, 6.904, 0.178, 6.904, 0.178, 6.203, 5.601, 6.203, 5.601, 6.904, 6.301, 6.904, 6.301, 6.203, 0.178, 6.203, 0.178, 6.904, -0.5227, 6.904, -0.5227, 6.203, 5.601, -0.5227, 5.601, 0.178, 6.301, 0.178, 6.301, -0.5227, 5.601, 0.178, 5.601, -0.5227, 6.301, -0.5227, 6.301, 0.178, 6.267, 7.237, 6.267, 7.87, 5.635, 7.87, 5.635, 7.237, 0.5114, 7.237, 0.5114, 7.87, 1.144, 7.87, 1.144, 7.237, 5.635, 7.237, 5.635, 7.87, 6.267, 7.87, 6.267, 7.237, 1.144, 7.237, 1.144, 7.87, 0.5114, 7.87, 0.5114, 7.237, 5.635, 0.5114, 5.635, 1.144, 6.267, 1.144, 6.267, 0.5114, 5.635, 1.144, 5.635, 0.5114, 6.267, 0.5114, 6.267, 1.144, 6.245, 8.259, 6.245, 8.848, 5.656, 8.848, 5.656, 8.259, 1.533, 8.259, 1.533, 8.848, 2.122, 8.848, 2.122, 8.259, 5.656, 8.259, 5.656, 8.848, 6.245, 8.848, 6.245, 8.259, 2.122, 8.259, 2.122, 8.848, 1.533, 8.848, 1.533, 8.259, 5.656, 1.533, 5.656, 2.122, 6.245, 2.122, 6.245, 1.533, 5.656, 2.122, 5.656, 1.533, 6.245, 1.533, 6.245, 2.122, 6.228, 9.276, 6.228, 9.831, 5.674, 9.831, 5.674, 9.276, 2.55, 9.276, 2.55, 9.831, 3.105, 9.831, 3.105, 9.276, 5.674, 9.276, 5.674, 9.831, 6.228, 9.831, 6.228, 9.276, 3.105, 9.276, 3.105, 9.831, 2.55, 9.831, 2.55, 9.276, 5.674, 2.55, 5.674, 3.105, 6.228, 3.105, 6.228, 2.55, 5.674, 3.105, 5.674, 2.55, 6.228, 2.55, 6.228, 3.105, 6.174, 10.33, 6.174, 10.78, 5.728, 10.78, 5.728, 10.33, 3.605, 10.33, 3.605, 10.78, 4.05, 10.78, 4.05, 10.33, 5.728, 10.33, 5.728, 10.78, 6.174, 10.78, 6.174, 10.33, 4.05, 10.33, 4.05, 10.78, 3.605, 10.78, 3.605, 10.33, 5.728, 3.605, 5.728, 4.05, 6.174, 4.05, 6.174, 3.605, 5.728, 4.05, 5.728, 3.605, 6.174, 3.605, 6.174, 4.05, 6.098, 11.41, 6.098, 11.7, 5.803, 11.7, 5.803, 11.41, 4.68, 11.41, 4.68, 11.7, 4.975, 11.7, 4.975, 11.41, 5.803, 11.41, 5.803, 11.7, 6.098, 11.7, 6.098, 11.41, 4.975, 11.41, 4.975, 11.7, 4.68, 11.7, 4.68, 11.41, 5.803, 4.68, 5.803, 4.975, 6.098, 4.975, 6.098, 4.68, 5.803, 4.975, 5.803, 4.68, 6.098, 4.68, 6.098, 4.975, 5.328, 12.05, 5.328, 13.05, 7.328, 13.05, 7.328, 12.05, 4.951, 12.05, 4.951, 13.05, 6.951, 13.05, 6.951, 12.05, 7.328, 12.05, 7.328, 13.05, 5.328, 13.05, 5.328, 12.05, 6.951, 12.05, 6.951, 13.05, 4.951, 13.05, 4.951, 12.05, 4.951, 7.328, 6.951, 7.328, 6.951, 5.328, 4.951, 5.328, 6.951, 7.328, 4.951, 7.328, 4.951, 5.328, 6.951, 5.328])
me_cube_016.update()

# ---- objects
ob_cube_004_col_010 = bpy.data.objects.new('Cube.004-col.010', me_cube_016)

# ---- transforms, parenting, visibility, modifiers, constraints
ob_cube_004_col_010.location = (-2.0, -8.0, 25.0)
ob_cube_004_col_010.rotation_euler = (0.0, 0.0, -1.571)
ob_cube_004_col_010.scale = (4.0, 4.0, 2.0)

# ---- collection membership
col_collection.objects.link(ob_cube_004_col_010)

# ---- scene / render settings (as saved in the file)
scene.frame_start = 1; scene.frame_end = 250; scene.frame_set(1)
scene.render.engine = 'BLENDER_EEVEE_NEXT'
bpy.context.view_layer.update()

# ---- added for rendering (the .blend has no active camera and no usable light): camera, sun
cam_auto = bpy.data.cameras.new('AutoCamera')
cam_auto.lens = 50.0
cam_auto.sensor_width = 36.0
cam_auto.clip_end = 4663.9
ob_auto_camera = bpy.data.objects.new('AutoCamera', cam_auto)
scene.collection.objects.link(ob_auto_camera)
ob_auto_camera.location = (265.751, -318.901, 235.6)
ob_auto_camera.rotation_euler = (1.09748, -7.21219e-08, 0.694738)
scene.camera = ob_auto_camera
light_auto_sun = bpy.data.lights.new('AutoSun', 'SUN')
light_auto_sun.energy = 3.0
light_auto_sun.angle = 0.0523599
ob_auto_sun = bpy.data.objects.new('AutoSun', light_auto_sun)
scene.collection.objects.link(ob_auto_sun)
ob_auto_sun.rotation_euler = (0.872665, 0.174533, 0.523599)
bpy.context.view_layer.update()
